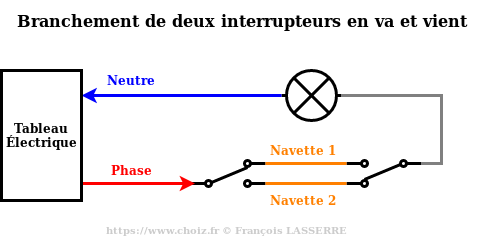

The diagram above was exported from draw.io. Its source (the exported page's mxGraphModel, read from the mxfile embedded in the PNG):
<mxGraphModel dx="2245" dy="769" grid="1" gridSize="10" guides="1" tooltips="1" connect="1" arrows="1" fold="1" page="1" pageScale="1" pageWidth="827" pageHeight="1169" math="0" shadow="0">
  <root>
    <mxCell id="0" />
    <mxCell id="1" parent="0" />
    <mxCell id="uwKpztz4d_QWpky5lb3_-2" value="" style="pointerEvents=1;verticalLabelPosition=bottom;shadow=0;dashed=0;align=center;html=1;verticalAlign=top;shape=mxgraph.electrical.electro-mechanical.2-way_switch;strokeWidth=3;" parent="1" vertex="1">
      <mxGeometry x="189" y="560" width="75" height="26" as="geometry" />
    </mxCell>
    <mxCell id="uwKpztz4d_QWpky5lb3_-3" value="" style="pointerEvents=1;verticalLabelPosition=bottom;shadow=0;dashed=0;align=center;html=1;verticalAlign=top;shape=mxgraph.electrical.electro-mechanical.2-way_switch;rotation=-180;strokeWidth=3;" parent="1" vertex="1">
      <mxGeometry x="345" y="560" width="75" height="26" as="geometry" />
    </mxCell>
    <mxCell id="uwKpztz4d_QWpky5lb3_-6" value="" style="pointerEvents=1;verticalLabelPosition=bottom;shadow=0;dashed=0;align=center;html=1;verticalAlign=top;shape=mxgraph.electrical.miscellaneous.light_bulb;strokeWidth=3;" parent="1" vertex="1">
      <mxGeometry x="280" y="470" width="60" height="50" as="geometry" />
    </mxCell>
    <mxCell id="uwKpztz4d_QWpky5lb3_-8" value="" style="endArrow=none;html=1;strokeWidth=3;exitX=1;exitY=0.115;exitDx=0;exitDy=0;exitPerimeter=0;entryX=1;entryY=0.885;entryDx=0;entryDy=0;entryPerimeter=0;fillColor=#e1d5e7;strokeColor=#FF8000;rounded=0;" parent="1" source="uwKpztz4d_QWpky5lb3_-2" target="uwKpztz4d_QWpky5lb3_-3" edge="1">
      <mxGeometry width="50" height="50" relative="1" as="geometry">
        <mxPoint x="280" y="620" as="sourcePoint" />
        <mxPoint x="330" y="570" as="targetPoint" />
      </mxGeometry>
    </mxCell>
    <mxCell id="uwKpztz4d_QWpky5lb3_-9" value="" style="endArrow=none;html=1;strokeWidth=3;exitX=1;exitY=0.115;exitDx=0;exitDy=0;exitPerimeter=0;entryX=1;entryY=0.885;entryDx=0;entryDy=0;entryPerimeter=0;fillColor=#e1d5e7;strokeColor=#FF8000;rounded=0;" parent="1" edge="1">
      <mxGeometry width="50" height="50" relative="1" as="geometry">
        <mxPoint x="264" y="583" as="sourcePoint" />
        <mxPoint x="345" y="583" as="targetPoint" />
      </mxGeometry>
    </mxCell>
    <mxCell id="uwKpztz4d_QWpky5lb3_-10" value="" style="endArrow=none;html=1;strokeWidth=3;entryX=1;entryY=0.5;entryDx=0;entryDy=0;entryPerimeter=0;fillColor=#ffe6cc;strokeColor=#808080;exitX=0;exitY=0.885;exitDx=0;exitDy=0;exitPerimeter=0;rounded=0;" parent="1" source="uwKpztz4d_QWpky5lb3_-3" target="uwKpztz4d_QWpky5lb3_-6" edge="1">
      <mxGeometry width="50" height="50" relative="1" as="geometry">
        <mxPoint x="440" y="405" as="sourcePoint" />
        <mxPoint x="395" y="410" as="targetPoint" />
        <Array as="points">
          <mxPoint x="440" y="563" />
          <mxPoint x="440" y="495" />
        </Array>
      </mxGeometry>
    </mxCell>
    <mxCell id="uwKpztz4d_QWpky5lb3_-11" value="&lt;font color=&quot;#FF0000&quot;&gt;&lt;b&gt;Phase&lt;/b&gt;&lt;/font&gt;" style="text;html=1;strokeColor=none;fillColor=none;align=center;verticalAlign=middle;whiteSpace=wrap;rounded=0;" parent="1" vertex="1">
      <mxGeometry x="90" y="560" width="80" height="20" as="geometry" />
    </mxCell>
    <mxCell id="uwKpztz4d_QWpky5lb3_-13" value="&lt;font color=&quot;#0000FF&quot;&gt;&lt;b&gt;Neutre&lt;/b&gt;&lt;/font&gt;" style="text;html=1;strokeColor=none;fillColor=none;align=center;verticalAlign=middle;whiteSpace=wrap;rounded=0;" parent="1" vertex="1">
      <mxGeometry x="90" y="470" width="80" height="20" as="geometry" />
    </mxCell>
    <mxCell id="uwKpztz4d_QWpky5lb3_-16" style="edgeStyle=orthogonalEdgeStyle;rounded=0;orthogonalLoop=1;jettySize=auto;html=1;exitX=1;exitY=0;exitDx=0;exitDy=0;strokeColor=#0000FF;strokeWidth=3;" parent="1" source="uwKpztz4d_QWpky5lb3_-14" edge="1">
      <mxGeometry relative="1" as="geometry">
        <mxPoint x="340" y="590" as="targetPoint" />
      </mxGeometry>
    </mxCell>
    <mxCell id="uwKpztz4d_QWpky5lb3_-14" value="&lt;b&gt;&lt;font color=&quot;#FF8000&quot;&gt;Navette 2&lt;/font&gt;&lt;/b&gt;" style="text;html=1;strokeColor=none;fillColor=none;align=center;verticalAlign=middle;whiteSpace=wrap;rounded=0;" parent="1" vertex="1">
      <mxGeometry x="264" y="590" width="76" height="20" as="geometry" />
    </mxCell>
    <mxCell id="uwKpztz4d_QWpky5lb3_-15" value="&lt;b&gt;&lt;font color=&quot;#FF8000&quot;&gt;Navette 1&lt;/font&gt;&lt;/b&gt;" style="text;html=1;strokeColor=none;fillColor=none;align=center;verticalAlign=middle;whiteSpace=wrap;rounded=0;" parent="1" vertex="1">
      <mxGeometry x="264" y="540" width="76" height="20" as="geometry" />
    </mxCell>
    <mxCell id="uwKpztz4d_QWpky5lb3_-17" value="&lt;div style=&quot;font-size: 16px&quot;&gt;Branchement de deux interrupteurs en va et vient&lt;/div&gt;" style="text;strokeColor=none;fillColor=none;html=1;fontSize=24;fontStyle=1;verticalAlign=middle;align=center;" parent="1" vertex="1">
      <mxGeometry y="400" width="480" height="40" as="geometry" />
    </mxCell>
    <mxCell id="uwKpztz4d_QWpky5lb3_-23" value="" style="endArrow=classic;html=1;strokeColor=#0000FF;strokeWidth=3;exitX=0;exitY=0.5;exitDx=0;exitDy=0;exitPerimeter=0;" parent="1" source="uwKpztz4d_QWpky5lb3_-6" edge="1">
      <mxGeometry width="50" height="50" relative="1" as="geometry">
        <mxPoint x="125" y="370" as="sourcePoint" />
        <mxPoint x="80" y="495" as="targetPoint" />
      </mxGeometry>
    </mxCell>
    <mxCell id="uwKpztz4d_QWpky5lb3_-24" value="" style="endArrow=classic;html=1;strokeColor=#FF0000;strokeWidth=3;entryX=0.06;entryY=0.885;entryDx=0;entryDy=0;entryPerimeter=0;" parent="1" target="uwKpztz4d_QWpky5lb3_-2" edge="1">
      <mxGeometry width="50" height="50" relative="1" as="geometry">
        <mxPoint x="80" y="583" as="sourcePoint" />
        <mxPoint x="130" y="535" as="targetPoint" />
      </mxGeometry>
    </mxCell>
    <mxCell id="uwKpztz4d_QWpky5lb3_-25" value="&lt;div align=&quot;center&quot;&gt;&lt;b&gt;Tableau Électrique&lt;/b&gt;&lt;/div&gt;" style="text;html=1;strokeColor=#000000;fillColor=none;align=center;verticalAlign=middle;whiteSpace=wrap;rounded=0;strokeWidth=3;" parent="1" vertex="1">
      <mxGeometry y="470" width="80" height="130" as="geometry" />
    </mxCell>
    <mxCell id="zlQ8hrzfYiubgYqdFtHv-1" value="&lt;font style=&quot;font-size: 10px&quot; color=&quot;#ccc&quot;&gt;https://www.choiz.fr © François LASSERRE&lt;/font&gt;" style="text;strokeColor=none;fillColor=none;html=1;fontSize=24;fontStyle=1;verticalAlign=middle;align=center;rotation=0;opacity=10;" vertex="1" parent="1">
      <mxGeometry y="610" width="450" height="30" as="geometry" />
    </mxCell>
  </root>
</mxGraphModel>